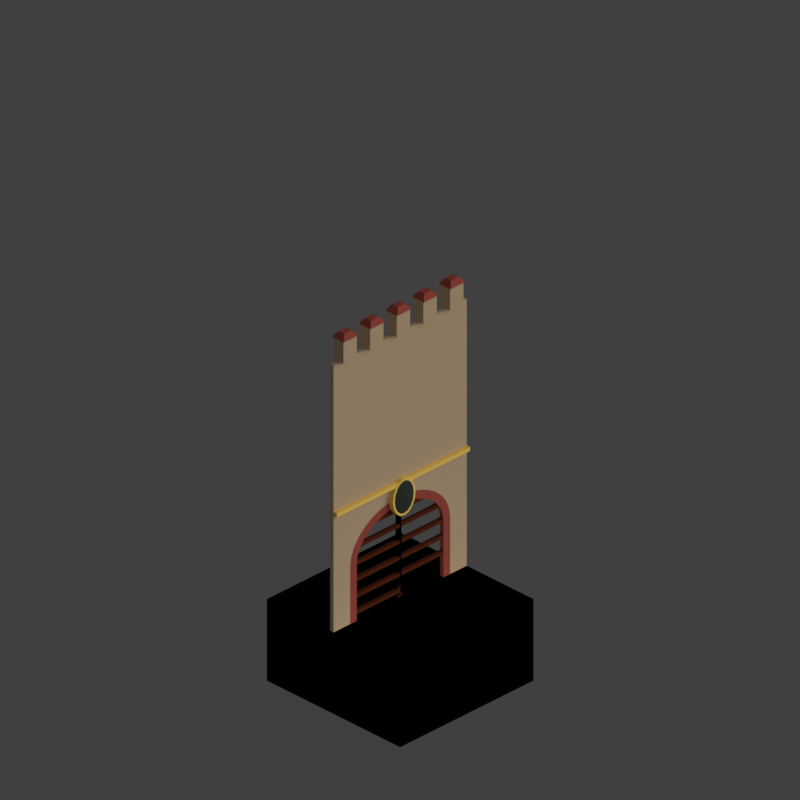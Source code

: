 # Source: wc6_V002.blend  (saved by Blender 2.79.0; exported with 4.5.12 LTS)
import bpy
from mathutils import Matrix  # noqa: F401  (used for matrix-valued properties, if any)

bpy.ops.wm.read_factory_settings(use_empty=True)
scene = bpy.context.scene
scene.name = 'Scene'

# ---- collections
col_collection_1 = bpy.data.collections.new('Collection 1'); scene.collection.children.link(col_collection_1)
col_collection_11 = bpy.data.collections.new('Collection 11'); scene.collection.children.link(col_collection_11)
col_collection_12 = bpy.data.collections.new('Collection 12'); scene.collection.children.link(col_collection_12)

# ---- materials (node trees are filled in below, after node groups)
mat_gate = bpy.data.materials.new('gate')
mat_gate.alpha_threshold = 0.0
mat_gate.use_transparent_shadow = False
mat_gate.diffuse_color = (0.08471, 0.02137, 0.007775, 1.0)
mat_gate.specular_color = (0.6819, 0.6819, 0.6819)
mat_gate.roughness = 0.5
mat_gate.specular_intensity = 0.634
mat_material_001 = bpy.data.materials.new('Material.001')
mat_material_001.alpha_threshold = 0.0
mat_material_001.use_transparent_shadow = False
mat_material_001.diffuse_color = (0.9364, 0.6265, 0.1357, 1.0)
mat_material_001.specular_color = (0.6819, 0.6819, 0.6819)
mat_material_001.roughness = 0.5
mat_material_001.specular_intensity = 0.591
mat_material_002 = bpy.data.materials.new('Material.002')
mat_material_002.alpha_threshold = 0.0
mat_material_002.use_transparent_shadow = False
mat_material_002.diffuse_color = (0.9364, 0.6265, 0.1357, 1.0)
mat_material_002.specular_color = (0.6819, 0.6819, 0.6819)
mat_material_002.roughness = 0.5
mat_material_002.specular_intensity = 0.591
mat_castle_wall = bpy.data.materials.new('Castle_Wall')
mat_castle_wall.alpha_threshold = 0.0
mat_castle_wall.use_transparent_shadow = False
mat_castle_wall.diffuse_color = (0.5409, 0.3958, 0.2498, 1.0)
mat_castle_wall.specular_color = (0.6819, 0.6819, 0.6819)
mat_castle_wall.roughness = 0.5
mat_castle_wall.specular_intensity = 1.0
mat_material_003 = bpy.data.materials.new('Material.003')
mat_material_003.alpha_threshold = 0.0
mat_material_003.use_transparent_shadow = False
mat_material_003.diffuse_color = (0.3511, 0.07321, 0.05365, 1.0)
mat_material_003.specular_color = (0.6819, 0.6819, 0.6819)
mat_material_003.roughness = 0.5
mat_material_003.specular_intensity = 0.634
mat_material_000 = bpy.data.materials.new('Material.000')
mat_material_000.alpha_threshold = 0.0
mat_material_000.use_transparent_shadow = False
mat_material_000.diffuse_color = (0.9364, 0.6265, 0.1357, 1.0)
mat_material_000.specular_color = (0.6819, 0.6819, 0.6819)
mat_material_000.roughness = 0.5
mat_material_000.specular_intensity = 0.591
mat_castle_emblem = bpy.data.materials.new('castle emblem')
mat_castle_emblem.alpha_threshold = 0.0
mat_castle_emblem.use_transparent_shadow = False
mat_castle_emblem.diffuse_color = (0.035, 0.04445, 0.03447, 1.0)
mat_castle_emblem.roughness = 0.5
mat_castle_wall_001 = bpy.data.materials.new('Castle_Wall.001')
mat_castle_wall_001.alpha_threshold = 0.0
mat_castle_wall_001.use_transparent_shadow = False
mat_castle_wall_001.diffuse_color = (0.5409, 0.3958, 0.2498, 1.0)
mat_castle_wall_001.specular_color = (0.6819, 0.6819, 0.6819)
mat_castle_wall_001.roughness = 0.5
mat_castle_wall_001.specular_intensity = 0.9283

# ---- material node trees

# ---- world
world_world = bpy.data.worlds.new('World'); scene.world = world_world
world_world.color = (0.05088, 0.05088, 0.05088)
world_world.use_sun_shadow = False
world_world.sun_shadow_jitter_overblur = 0.0
world_world.cycles.sampling_method = 'MANUAL'
world_world.light_settings.distance = 0.0

# ---- cameras
cam_camera = bpy.data.cameras.new('Camera')
cam_camera.type = 'ORTHO'
cam_camera.sensor_fit = 'HORIZONTAL'
cam_camera.clip_start = 220.0
cam_camera.clip_end = 340.0
cam_camera.lens = 35.0
cam_camera.sensor_width = 1.0
cam_camera.sensor_height = 18.0
cam_camera.ortho_scale = 16.97
cam_camera.shift_x = -0.0001725
cam_camera.shift_y = 0.25
cam_camera.dof.focus_distance = 0.0
cam_camera.dof.aperture_fstop = 128.0
cam_camera.dof.aperture_blades = 6

# ---- lights
light_lightdome = bpy.data.lights.new('LightDome', 'SUN')
light_lightdome.transmission_factor = 0.0
light_lightdome.angle = 0.1993
light_lightdome.energy = 0.1
light_lightdome.shadow_buffer_clip_start = 0.5
light_lightdome.shadow_soft_size = 0.1
light_lightdome.shadow_cascade_max_distance = 1000.0
light_fillerlight = bpy.data.lights.new('FillerLight', 'SUN')
light_fillerlight.transmission_factor = 0.0
light_fillerlight.angle = 0.9273
light_fillerlight.energy = 0.5
light_fillerlight.shadow_buffer_clip_start = 0.5
light_fillerlight.shadow_soft_size = 0.5
light_fillerlight.shadow_cascade_max_distance = 1000.0
light_mainlight = bpy.data.lights.new('MainLight', 'SUN')
light_mainlight.transmission_factor = 0.0
light_mainlight.angle = 0.9273
light_mainlight.energy = 1.3
light_mainlight.shadow_buffer_clip_start = 0.5
light_mainlight.shadow_soft_size = 0.5
light_mainlight.shadow_cascade_max_distance = 1000.0

# ---- meshes
me_cube_001 = bpy.data.meshes.new('Cube.001')
me_cube_001.from_pydata([(-2.0, -2.0, 0.0), (-2.0, -2.0, 1.633), (-2.0, 2.0, 0.0), (-2.0, 2.0, 1.633), (2.0, -2.0, 0.0), (2.0, -2.0, 1.633), (2.0, 2.0, 0.0), (2.0, 2.0, 1.633)], [], [(0, 1, 3, 2), (2, 3, 7, 6), (6, 7, 5, 4), (4, 5, 1, 0), (2, 6, 4, 0), (7, 3, 1, 5)])
me_cube_001.use_remesh_preserve_volume = False
me_cube_001.use_remesh_preserve_attributes = False
me_cube_001.use_mirror_vertex_groups = False
me_cube_001.update()
me_cube_005 = bpy.data.meshes.new('Cube.005')
me_cube_005.from_pydata([(-0.045, -0.045, 2.6), (-0.045, 0.045, 2.6), (0.0, 0.0, 0.0), (0.045, -0.045, 2.6), (0.045, 0.045, 2.6), (-0.072, -0.072, 0.1), (-0.072, 0.072, 0.1), (0.072, 0.072, 0.1), (0.072, -0.072, 0.1), (-0.018, -0.018, 0.23), (-0.018, 0.018, 0.23), (0.018, 0.018, 0.23), (0.018, -0.018, 0.23), (-0.045, -0.045, 0.33), (-0.045, 0.045, 0.33), (0.045, 0.045, 0.33), (0.045, -0.045, 0.33)], [], [(13, 0, 1, 14), (14, 1, 4, 15), (15, 4, 3, 16), (16, 3, 0, 13), (4, 1, 0, 3), (2, 8, 5), (2, 7, 8), (2, 6, 7), (2, 5, 6), (8, 12, 9, 5), (7, 11, 12, 8), (6, 10, 11, 7), (5, 9, 10, 6), (12, 16, 13, 9), (11, 15, 16, 12), (10, 14, 15, 11), (9, 13, 14, 10)])
me_cube_005.materials.append(mat_gate)
me_cube_005.use_remesh_preserve_volume = False
me_cube_005.use_remesh_preserve_attributes = False
me_cube_005.use_mirror_vertex_groups = False
me_cube_005.update()
me_cube_007 = bpy.data.meshes.new('Cube.007')
me_cube_007.from_pydata([(-0.045, -0.045, 0.0), (-0.045, -0.045, 2.6), (-0.045, 0.045, 0.0), (-0.045, 0.045, 2.6), (0.045, -0.045, 0.0), (0.045, -0.045, 2.6), (0.045, 0.045, 0.0), (0.045, 0.045, 2.6)], [], [(0, 1, 3, 2), (2, 3, 7, 6), (6, 7, 5, 4), (4, 5, 1, 0), (2, 6, 4, 0), (7, 3, 1, 5)])
me_cube_007.materials.append(mat_gate)
me_cube_007.use_remesh_preserve_volume = False
me_cube_007.use_remesh_preserve_attributes = False
me_cube_007.use_mirror_vertex_groups = False
me_cube_007.update()
me_cube_006 = bpy.data.meshes.new('Cube.006')
me_cube_006.from_pydata([(-0.045, -0.045, 0.0), (-0.045, -0.045, 2.6), (-0.045, 0.045, 0.0), (-0.045, 0.045, 2.6), (0.045, -0.045, 0.0), (0.045, -0.045, 2.6), (0.045, 0.045, 0.0), (0.045, 0.045, 2.6)], [], [(0, 1, 3, 2), (2, 3, 7, 6), (6, 7, 5, 4), (4, 5, 1, 0), (2, 6, 4, 0), (7, 3, 1, 5)])
me_cube_006.materials.append(mat_gate)
me_cube_006.use_remesh_preserve_volume = False
me_cube_006.use_remesh_preserve_attributes = False
me_cube_006.use_mirror_vertex_groups = False
me_cube_006.update()
me_cube_009 = bpy.data.meshes.new('Cube.009')
me_cube_009.from_pydata([(-0.05, 0.05, -0.75), (-0.05, -0.05, -0.75), (-0.05, 0.05, -0.15), (-0.05, -0.05, -0.15), (0.05, 0.05, -0.75), (0.05, -0.05, -0.75), (0.05, 0.05, -0.15), (0.05, -0.05, -0.15)], [], [(0, 1, 3, 2), (2, 3, 7, 6), (6, 7, 5, 4), (4, 5, 1, 0), (2, 6, 4, 0), (7, 3, 1, 5)])
me_cube_009.materials.append(mat_material_001)
me_cube_009.use_remesh_preserve_volume = False
me_cube_009.use_remesh_preserve_attributes = False
me_cube_009.use_mirror_vertex_groups = False
me_cube_009.update()
me_cube_010 = bpy.data.meshes.new('Cube.010')
me_cube_010.from_pydata([(-0.05, 0.05, -0.75), (-0.05, -0.05, -0.75), (-0.05, 0.05, -0.15), (-0.05, -0.05, -0.15), (0.05, 0.05, -0.75), (0.05, -0.05, -0.75), (0.05, 0.05, -0.15), (0.05, -0.05, -0.15)], [], [(0, 1, 3, 2), (2, 3, 7, 6), (6, 7, 5, 4), (4, 5, 1, 0), (2, 6, 4, 0), (7, 3, 1, 5)])
me_cube_010.materials.append(mat_material_002)
me_cube_010.use_remesh_preserve_volume = False
me_cube_010.use_remesh_preserve_attributes = False
me_cube_010.use_mirror_vertex_groups = False
me_cube_010.update()
me_cube_002 = bpy.data.meshes.new('Cube.002')
me_cube_002.from_pydata([(-2.0, 8.941e-09, 0.0), (-2.0, 0.1, 0.0), (-2.0, 1.788e-08, 1.633), (-2.0, 0.1, 1.633), (2.0, 8.941e-09, 0.0), (2.0, 0.1, 0.0), (-2.0, 1.788e-08, 3.266), (-2.0, 0.1, 3.266), (2.0, 8.941e-09, 1.633), (2.0, 0.1, 1.633), (2.0, 1.788e-08, 3.266), (2.0, 0.1, 3.266)], [], [(0, 2, 3, 1), (1, 3, 9, 5), (0, 1, 5, 4), (4, 5, 9, 8), (2, 0, 4, 8), (2, 6, 7, 3), (3, 7, 11, 9), (7, 6, 10, 11), (8, 9, 11, 10), (6, 2, 8, 10)])
_uv = me_cube_002.uv_layers.new(name='UVMap')
_uv.uv.foreach_set('vector', [-1.15, -0.03166, -0.4083, -0.03168, -0.4083, 0.01374, -1.15, 0.01375, 1.0, 0.0, 1.0, 1.0, 2.063e-07, 1.0, 3.438e-07, 0.0, -1.15, 0.05931, -1.15, 0.01389, 0.6668, 0.01389, 0.6668, 0.05931, 2.15, -0.03169, 2.15, 0.01373, 1.408, 0.01372, 1.408, -0.03169, 1.0, 1.0, 1.0, 0.0, 6.876e-08, 0.0, 0.0, 1.0, -1.15, -0.03166, -0.4083, -0.03168, -0.4083, 0.01374, -1.15, 0.01375, 1.0, 0.0, 1.0, 1.0, 2.063e-07, 1.0, 3.438e-07, 0.0, -0.4083, 0.01374, -0.4083, -0.03168, 1.408, -0.03169, 1.408, 0.01372, 2.15, -0.03169, 2.15, 0.01373, 1.408, 0.01372, 1.408, -0.03169, 1.0, 1.0, 1.0, 0.0, 6.876e-08, 0.0, 0.0, 1.0])
me_cube_002.materials.append(mat_castle_wall)
me_cube_002.use_remesh_preserve_volume = False
me_cube_002.use_remesh_preserve_attributes = False
me_cube_002.use_mirror_vertex_groups = False
me_cube_002.update()
me_cube_000 = bpy.data.meshes.new('Cube.000')
me_cube_000.from_pydata([(-2.0, 8.941e-09, 0.0), (-2.0, 0.1, 0.0), (-2.0, 1.788e-08, 1.633), (-2.0, 0.1, 1.633), (2.0, 8.941e-09, 0.0), (2.0, 0.1, 0.0), (-2.0, 1.788e-08, 3.266), (-2.0, 0.1, 3.266), (2.0, 8.941e-09, 1.633), (2.0, 0.1, 1.633), (2.0, 1.788e-08, 3.266), (2.0, 0.1, 3.266)], [], [(0, 2, 3, 1), (1, 3, 9, 5), (0, 1, 5, 4), (4, 5, 9, 8), (2, 0, 4, 8), (2, 6, 7, 3), (3, 7, 11, 9), (7, 6, 10, 11), (8, 9, 11, 10), (6, 2, 8, 10)])
_uv = me_cube_000.uv_layers.new(name='UVMap')
_uv.uv.foreach_set('vector', [-1.15, -0.03166, -0.4083, -0.03168, -0.4083, 0.01374, -1.15, 0.01375, 1.0, 0.0, 1.0, 1.0, 2.063e-07, 1.0, 3.438e-07, 0.0, -1.15, 0.05931, -1.15, 0.01389, 0.6668, 0.01389, 0.6668, 0.05931, 2.15, -0.03169, 2.15, 0.01373, 1.408, 0.01372, 1.408, -0.03169, 1.0, 1.0, 1.0, 0.0, 6.876e-08, 0.0, 0.0, 1.0, -1.15, -0.03166, -0.4083, -0.03168, -0.4083, 0.01374, -1.15, 0.01375, 1.0, 0.0, 1.0, 1.0, 2.063e-07, 1.0, 3.438e-07, 0.0, -0.4083, 0.01374, -0.4083, -0.03168, 1.408, -0.03169, 1.408, 0.01372, 2.15, -0.03169, 2.15, 0.01373, 1.408, 0.01372, 1.408, -0.03169, 1.0, 1.0, 1.0, 0.0, 6.876e-08, 0.0, 0.0, 1.0])
me_cube_000.materials.append(mat_castle_wall)
me_cube_000.use_remesh_preserve_volume = False
me_cube_000.use_remesh_preserve_attributes = False
me_cube_000.use_mirror_vertex_groups = False
me_cube_000.update()
me_plane = bpy.data.meshes.new('Plane')
me_plane.from_pydata([(-1.6, 2.0, 0.0), (-1.4, 2.0, 0.0), (-1.2, 2.0, 0.0), (-1.0, 2.0, 0.0), (-0.8, 2.0, 0.0), (-0.6, 2.0, 0.0), (-0.4, 2.0, 0.0), (-0.2, 2.0, 0.0), (-1.192e-07, 2.0, 0.0), (0.2, 2.0, 0.0), (0.4, 2.0, 0.0), (0.6, 2.0, 0.0), (0.8, 2.0, 0.0), (1.0, 2.0, 0.0), (1.2, 2.0, 0.0), (1.4, 2.0, 0.0), (1.6, 2.0, 0.0), (1.8, 2.0, 0.0), (2.0, 2.0, 0.0), (-2.0, 2.0, 0.0), (2.0, -2.0, 0.0), (-2.0, -2.0, 0.0), (-1.8, 2.0, 0.0), (-1.8, -2.0, 0.0), (-1.6, -2.0, 0.0), (-1.4, -2.0, 0.0), (-1.2, -2.0, 0.0), (-1.0, -2.0, 0.0), (-0.8, -2.0, 0.0), (-0.6, -2.0, 0.0), (-0.4, -2.0, 0.0), (-0.2, -2.0, 0.0), (1.192e-07, -2.0, 0.0), (0.2, -2.0, 0.0), (0.4, -2.0, 0.0), (0.6, -2.0, 0.0), (0.8, -2.0, 0.0), (1.0, -2.0, 0.0), (1.2, -2.0, 0.0), (1.4, -2.0, 0.0), (1.6, -2.0, 0.0), (1.8, -2.0, 0.0), (2.0, 0.0, 0.0), (-2.0, 0.0, 0.0), (-1.8, 0.0, 0.0), (-1.6, 0.0, 0.0), (-1.4, 0.0, 0.0), (-1.2, 0.0, 0.0), (-1.0, 0.0, 0.0), (-0.8, 0.0, 0.0), (-0.6, 0.0, 0.0), (-0.4, 0.0, 0.0), (-0.2, 0.0, 0.0), (0.0, 0.0, 0.0), (0.2, 0.0, 0.0), (0.4, 0.0, 0.0), (0.6, 0.0, 0.0), (0.8, 0.0, 0.0), (1.0, 0.0, 0.0), (1.2, 0.0, 0.0), (1.4, 0.0, 0.0), (1.6, 0.0, 0.0), (1.8, 0.0, 0.0), (-0.6, -2.0, -2.0), (-0.4, -2.0, -2.0), (-0.8, -2.0, -2.0), (-1.0, -2.0, -2.0), (-1.2, -2.0, -2.0), (-1.4, -2.0, -2.0), (-1.6, -2.0, -2.0), (-1.8, -2.0, -2.0), (-2.0, -2.0, -2.0), (-1.6, 2.0, -2.0), (-1.8, 2.0, -2.0), (-1.4, 2.0, -2.0), (-1.2, 2.0, -2.0), (-1.0, 2.0, -2.0), (-0.8, 2.0, -2.0), (-0.6, 2.0, -2.0), (-0.4, 2.0, -2.0), (-0.2, 2.0, -2.0), (-1.192e-07, 2.0, -2.0), (0.2, 2.0, -2.0), (0.4, 2.0, -2.0), (0.6, 2.0, -2.0), (0.8, 2.0, -2.0), (1.0, 2.0, -2.0), (1.2, 2.0, -2.0), (1.4, 2.0, -2.0), (1.6, 2.0, -2.0), (1.8, 2.0, -2.0), (2.0, 2.0, -2.0), (-2.0, 2.0, -2.0), (2.0, 0.0, -2.0), (1.8, -2.0, -2.0), (2.0, -2.0, -2.0), (-2.0, 0.0, -2.0), (-0.2, -2.0, -2.0), (1.192e-07, -2.0, -2.0), (0.2, -2.0, -2.0), (0.4, -2.0, -2.0), (0.6, -2.0, -2.0), (0.8, -2.0, -2.0), (1.0, -2.0, -2.0), (1.2, -2.0, -2.0), (1.4, -2.0, -2.0), (1.6, -2.0, -2.0), (-1.8, 0.0, -2.0), (-1.6, 0.0, -2.0), (-1.4, 0.0, -2.0), (-1.2, 0.0, -2.0), (-1.0, 0.0, -2.0), (-0.8, 0.0, -2.0), (-0.6, 0.0, -2.0), (-0.4, 0.0, -2.0), (-0.2, 0.0, -2.0), (0.0, 0.0, -2.0), (0.2, 0.0, -2.0), (0.4, 0.0, -2.0), (0.6, 0.0, -2.0), (0.8, 0.0, -2.0), (1.0, 0.0, -2.0), (1.2, 0.0, -2.0), (1.4, 0.0, -2.0), (1.6, 0.0, -2.0), (1.8, 0.0, -2.0)], [], [(51, 52, 7, 6), (50, 51, 6, 5), (49, 50, 5, 4), (48, 49, 4, 3), (47, 48, 3, 2), (46, 47, 2, 1), (45, 46, 1, 0), (44, 45, 0, 22), (43, 44, 22, 19), (62, 42, 18, 17), (52, 53, 8, 7), (53, 54, 9, 8), (54, 55, 10, 9), (55, 56, 11, 10), (56, 57, 12, 11), (57, 58, 13, 12), (58, 59, 14, 13), (59, 60, 15, 14), (60, 61, 16, 15), (61, 62, 17, 16), (40, 41, 62, 61), (39, 40, 61, 60), (38, 39, 60, 59), (37, 38, 59, 58), (36, 37, 58, 57), (35, 36, 57, 56), (34, 35, 56, 55), (33, 34, 55, 54), (32, 33, 54, 53), (31, 32, 53, 52), (41, 20, 42, 62), (21, 23, 44, 43), (23, 24, 45, 44), (24, 25, 46, 45), (25, 26, 47, 46), (26, 27, 48, 47), (27, 28, 49, 48), (28, 29, 50, 49), (29, 30, 51, 50), (30, 31, 52, 51), (114, 79, 80, 115), (113, 78, 79, 114), (112, 77, 78, 113), (111, 76, 77, 112), (110, 75, 76, 111), (109, 74, 75, 110), (108, 72, 74, 109), (107, 73, 72, 108), (96, 92, 73, 107), (125, 90, 91, 93), (115, 80, 81, 116), (116, 81, 82, 117), (117, 82, 83, 118), (118, 83, 84, 119), (119, 84, 85, 120), (120, 85, 86, 121), (121, 86, 87, 122), (122, 87, 88, 123), (123, 88, 89, 124), (124, 89, 90, 125), (106, 124, 125, 94), (105, 123, 124, 106), (104, 122, 123, 105), (103, 121, 122, 104), (102, 120, 121, 103), (101, 119, 120, 102), (100, 118, 119, 101), (99, 117, 118, 100), (98, 116, 117, 99), (97, 115, 116, 98), (94, 125, 93, 95), (71, 96, 107, 70), (70, 107, 108, 69), (69, 108, 109, 68), (68, 109, 110, 67), (67, 110, 111, 66), (66, 111, 112, 65), (65, 112, 113, 63), (63, 113, 114, 64), (64, 114, 115, 97), (29, 63, 64, 30), (22, 73, 92, 19), (6, 79, 78, 5), (40, 106, 94, 41), (28, 65, 63, 29), (42, 93, 91, 18), (7, 80, 79, 6), (27, 66, 65, 28), (41, 94, 95, 20), (8, 81, 80, 7), (26, 67, 66, 27), (43, 96, 71, 21), (9, 82, 81, 8), (25, 68, 67, 26), (30, 64, 97, 31), (10, 83, 82, 9), (24, 69, 68, 25), (31, 97, 98, 32), (11, 84, 83, 10), (23, 70, 69, 24), (32, 98, 99, 33), (12, 85, 84, 11), (21, 71, 70, 23), (33, 99, 100, 34), (20, 95, 93, 42), (13, 86, 85, 12), (0, 72, 73, 22), (34, 100, 101, 35), (19, 92, 96, 43), (14, 87, 86, 13), (1, 74, 72, 0), (35, 101, 102, 36), (15, 88, 87, 14), (2, 75, 74, 1), (36, 102, 103, 37), (16, 89, 88, 15), (3, 76, 75, 2), (37, 103, 104, 38), (17, 90, 89, 16), (4, 77, 76, 3), (38, 104, 105, 39), (18, 91, 90, 17), (5, 78, 77, 4), (39, 105, 106, 40)])
me_plane.use_remesh_preserve_volume = False
me_plane.use_remesh_preserve_attributes = False
me_plane.use_mirror_vertex_groups = False
me_plane.update()
me_cylinder_001 = bpy.data.meshes.new('Cylinder.001')
me_cylinder_001.from_pydata([(0.0, 0.1, 0.725), (0.0, 0.0, 0.725), (0.2926, 0.1, 0.7034), (0.2926, 0.0, 0.7034), (0.574, 0.1, 0.6394), (0.574, 0.0, 0.6394), (0.8334, 0.1, 0.5354), (0.8334, 0.0, 0.5354), (1.061, 0.1, 0.3955), (1.061, 0.0, 0.3955), (1.247, 0.1, 0.225), (1.247, 0.0, 0.225), (1.386, 0.1, 0.03052), (1.386, 0.0, 0.03052), (1.471, 0.1, -0.1805), (1.471, 0.0, -0.1805), (1.5, 0.1, -0.4), (1.5, 0.0, -0.4), (-1.5, 0.1, -0.4), (-1.5, 0.0, -0.4), (-1.471, 0.1, -0.1805), (-1.471, 0.0, -0.1805), (-1.386, 0.1, 0.03052), (-1.386, 0.0, 0.03052), (-1.247, 0.1, 0.225), (-1.247, 0.0, 0.225), (-1.061, 0.1, 0.3955), (-1.061, 0.0, 0.3955), (-0.8334, 0.1, 0.5354), (-0.8334, 0.0, 0.5354), (-0.574, 0.1, 0.6394), (-0.574, 0.0, 0.6394), (-0.2926, 0.1, 0.7034), (-0.2926, 0.0, 0.7034), (-1.5, 0.1, -3.0), (-1.5, 0.0, -3.0), (1.5, 0.0, -3.0), (1.5, 0.1, -3.0)], [], [(0, 1, 3, 2), (2, 3, 5, 4), (4, 5, 7, 6), (6, 7, 9, 8), (8, 9, 11, 10), (10, 11, 13, 12), (12, 13, 15, 14), (14, 15, 17, 16), (18, 19, 21, 20), (20, 21, 23, 22), (22, 23, 25, 24), (24, 25, 27, 26), (26, 27, 29, 28), (28, 29, 31, 30), (30, 31, 33, 32), (32, 33, 1, 0), (19, 18, 34, 35), (16, 17, 36, 37)])
me_cylinder_001.polygons.foreach_set('use_smooth', [True] * 18)
me_cylinder_001.materials.append(mat_material_003)
me_cylinder_001.use_remesh_preserve_volume = False
me_cylinder_001.use_remesh_preserve_attributes = False
me_cylinder_001.use_mirror_vertex_groups = False
me_cylinder_001.update()
me_cylinder = bpy.data.meshes.new('Cylinder')
me_cylinder.from_pydata([(0.0, 1.5, 0.725), (0.0, -1.5, 0.725), (0.2926, 1.5, 0.7034), (0.2926, -1.5, 0.7034), (0.574, 1.5, 0.6394), (0.574, -1.5, 0.6394), (0.8334, 1.5, 0.5354), (0.8334, -1.5, 0.5354), (1.061, 1.5, 0.3955), (1.061, -1.5, 0.3955), (1.247, 1.5, 0.225), (1.247, -1.5, 0.225), (1.386, 1.5, 0.03052), (1.386, -1.5, 0.03052), (1.471, 1.5, -0.1805), (1.471, -1.5, -0.1805), (1.5, 1.5, -0.4), (1.5, -1.5, -0.4), (-1.5, 1.5, -0.4), (-1.5, -1.5, -0.4), (-1.471, 1.5, -0.1805), (-1.471, -1.5, -0.1805), (-1.386, 1.5, 0.03052), (-1.386, -1.5, 0.03052), (-1.247, 1.5, 0.225), (-1.247, -1.5, 0.225), (-1.061, 1.5, 0.3955), (-1.061, -1.5, 0.3955), (-0.8334, 1.5, 0.5354), (-0.8334, -1.5, 0.5354), (-0.574, 1.5, 0.6394), (-0.574, -1.5, 0.6394), (-0.2926, 1.5, 0.7034), (-0.2926, -1.5, 0.7034), (-1.5, 1.5, -3.0), (-1.5, -1.5, -3.0), (0.0, -1.5, -0.4), (0.0, 1.5, -0.4), (0.0, 1.5, -3.0), (0.0, -1.5, -3.0), (1.5, -1.5, -3.0), (1.5, 1.5, -3.0)], [], [(0, 1, 3, 2), (2, 3, 5, 4), (4, 5, 7, 6), (6, 7, 9, 8), (8, 9, 11, 10), (10, 11, 13, 12), (12, 13, 15, 14), (14, 15, 17, 16), (18, 19, 21, 20), (20, 21, 23, 22), (22, 23, 25, 24), (24, 25, 27, 26), (26, 27, 29, 28), (28, 29, 31, 30), (30, 31, 33, 32), (32, 33, 1, 0), (19, 18, 34, 35), (16, 17, 40, 41), (9, 7, 36), (1, 33, 36), (25, 23, 36), (13, 11, 36), (29, 27, 36), (3, 1, 36), (17, 15, 36), (7, 5, 36), (33, 31, 36), (23, 21, 36), (11, 9, 36), (27, 25, 36), (15, 13, 36), (5, 3, 36), (31, 29, 36), (21, 19, 36), (24, 26, 37), (8, 10, 37), (20, 22, 37), (30, 32, 37), (4, 6, 37), (14, 16, 37), (0, 2, 37), (26, 28, 37), (10, 12, 37), (22, 24, 37), (32, 0, 37), (6, 8, 37), (18, 20, 37), (28, 30, 37), (2, 4, 37), (12, 14, 37), (36, 19, 35, 39), (37, 16, 41, 38), (18, 37, 38, 34), (17, 36, 39, 40), (41, 40, 39, 38), (35, 34, 38, 39)])
me_cylinder.use_remesh_preserve_volume = False
me_cylinder.use_remesh_preserve_attributes = False
me_cylinder.use_mirror_vertex_groups = False
me_cylinder.update()
me_cube_004 = bpy.data.meshes.new('Cube.004')
me_cube_004.from_pydata([(0.075, 6.512e-09, -2.98e-08), (-0.1145, 2.812e-09, -0.45), (0.075, -0.1292, -0.03425), (-0.1145, 0.02879, -0.3063), (0.075, -0.2386, -0.1318), (-0.1145, 0.06026, -0.3344), (0.075, -0.3118, -0.2778), (-0.1145, 0.0857, -0.3851), (0.075, -0.3375, -0.45), (-0.1145, 0.09537, -0.45), (0.075, -0.3118, -0.6222), (-0.1145, 0.0857, -0.5149), (0.075, -0.2386, -0.7682), (-0.1145, 0.06026, -0.5656), (0.075, -0.1292, -0.8657), (-0.1145, 0.02879, -0.5937), (0.075, -4.445e-08, -0.9), (-0.1145, -2.488e-08, -0.6013), (0.075, 0.1292, -0.8657), (-0.1145, -0.02879, -0.5937), (0.075, 0.2386, -0.7682), (-0.1145, -0.06026, -0.5656), (0.075, 0.3118, -0.6222), (-0.1145, -0.0857, -0.5149), (0.075, 0.3375, -0.45), (-0.1145, -0.09537, -0.45), (0.075, 0.3118, -0.2778), (-0.1145, -0.0857, -0.3851), (0.075, 0.2386, -0.1318), (-0.1145, -0.06026, -0.3344), (0.075, 0.1292, -0.03425), (-0.1145, 4.138e-08, -0.2987), (-0.075, -0.1292, -0.03425), (-0.075, -6.512e-09, -2.98e-08), (-0.075, -0.2386, -0.1318), (-0.075, -0.3118, -0.2778), (-0.075, -0.3375, -0.45), (-0.075, -0.3118, -0.6222), (-0.075, -0.2386, -0.7682), (-0.075, -0.1292, -0.8657), (-0.075, -5.747e-08, -0.9), (-0.075, 0.1292, -0.8657), (-0.075, 0.2386, -0.7682), (-0.075, 0.3118, -0.6222), (-0.075, 0.3375, -0.45), (-0.075, 0.3118, -0.2778), (-0.075, 0.2386, -0.1318), (-0.075, 0.1292, -0.03425), (-0.075, -0.1048, -0.07952), (-0.075, 1.98e-08, -0.05173), (-0.075, -0.1982, -0.1628), (-0.075, -0.2635, -0.2931), (-0.075, -0.2869, -0.45), (-0.075, -0.2635, -0.6069), (-0.075, -0.1982, -0.7372), (-0.075, -0.1048, -0.8205), (-0.075, -5.827e-08, -0.8483), (-0.075, 0.1048, -0.8205), (-0.075, 0.1982, -0.7372), (-0.075, 0.2635, -0.6069), (-0.075, 0.2869, -0.45), (-0.075, 0.2635, -0.2931), (-0.075, 0.1982, -0.1628), (-0.075, 0.1048, -0.07952), (-0.1145, -0.02879, -0.3063), (-0.065, -0.1048, -0.07952), (-0.065, 2.06e-08, -0.05173), (-0.065, -0.1982, -0.1628), (-0.065, -0.2635, -0.2931), (-0.065, -0.2869, -0.45), (-0.065, -0.2635, -0.6069), (-0.065, -0.1982, -0.7372), (-0.065, -0.1048, -0.8205), (-0.065, -5.747e-08, -0.8483), (-0.065, 0.1048, -0.8205), (-0.065, 0.1982, -0.7372), (-0.065, 0.2635, -0.6069), (-0.065, 0.2869, -0.45), (-0.065, 0.2635, -0.2931), (-0.065, 0.1982, -0.1628), (-0.065, 0.1048, -0.07952), (-0.09492, -0.0561, -0.1701), (-0.09492, 6.938e-08, -0.1552), (-0.09492, -0.1174, -0.2247), (-0.09492, -0.167, -0.3236), (-0.09492, -0.1858, -0.45), (-0.09492, -0.167, -0.5764), (-0.09492, -0.1174, -0.6753), (-0.09492, -0.0561, -0.7299), (-0.09492, -5.973e-08, -0.7448), (-0.09492, 0.0561, -0.7299), (-0.09492, 0.1174, -0.6753), (-0.09492, 0.167, -0.5764), (-0.09492, 0.1858, -0.45), (-0.09492, 0.167, -0.3236), (-0.09492, 0.1174, -0.2247), (-0.09492, 0.0561, -0.1701)], [], [(0, 33, 32, 2), (2, 32, 34, 4), (4, 34, 35, 6), (6, 35, 36, 8), (8, 36, 37, 10), (10, 37, 38, 12), (12, 38, 39, 14), (14, 39, 40, 16), (16, 40, 41, 18), (18, 41, 42, 20), (20, 42, 43, 22), (22, 43, 44, 24), (24, 44, 45, 26), (26, 45, 46, 28), (11, 13, 1), (28, 46, 47, 30), (30, 47, 33, 0), (0, 2, 4, 6, 8, 10, 12, 14, 16, 18, 20, 22, 24, 26, 28, 30), (49, 48, 32, 33), (48, 50, 34, 32), (50, 51, 35, 34), (51, 52, 36, 35), (52, 53, 37, 36), (53, 54, 38, 37), (54, 55, 39, 38), (55, 56, 40, 39), (56, 57, 41, 40), (57, 58, 42, 41), (58, 59, 43, 42), (59, 60, 44, 43), (60, 61, 45, 44), (61, 62, 46, 45), (62, 63, 47, 46), (63, 49, 33, 47), (27, 29, 1), (13, 15, 1), (29, 64, 1), (15, 17, 1), (31, 3, 1), (64, 31, 1), (17, 19, 1), (3, 5, 1), (19, 21, 1), (5, 7, 1), (21, 23, 1), (7, 9, 1), (23, 25, 1), (9, 11, 1), (25, 27, 1), (53, 52, 69, 70), (60, 59, 76, 77), (52, 51, 68, 69), (59, 58, 75, 76), (51, 50, 67, 68), (58, 57, 74, 75), (50, 48, 65, 67), (57, 56, 73, 74), (49, 63, 80, 66), (48, 49, 66, 65), (56, 55, 72, 73), (63, 62, 79, 80), (55, 54, 71, 72), (62, 61, 78, 79), (54, 53, 70, 71), (61, 60, 77, 78), (94, 93, 9, 7), (82, 81, 65, 66), (81, 83, 67, 65), (83, 84, 68, 67), (84, 85, 69, 68), (85, 86, 70, 69), (86, 87, 71, 70), (87, 88, 72, 71), (88, 89, 73, 72), (89, 90, 74, 73), (90, 91, 75, 74), (91, 92, 76, 75), (92, 93, 77, 76), (93, 94, 78, 77), (94, 95, 79, 78), (95, 96, 80, 79), (96, 82, 66, 80), (86, 85, 25, 23), (93, 92, 11, 9), (85, 84, 27, 25), (92, 91, 13, 11), (84, 83, 29, 27), (91, 90, 15, 13), (83, 81, 64, 29), (90, 89, 17, 15), (82, 96, 3, 31), (81, 82, 31, 64), (89, 88, 19, 17), (96, 95, 5, 3), (88, 87, 21, 19), (95, 94, 7, 5), (87, 86, 23, 21)])
me_cube_004.polygons.foreach_set('use_smooth', [True] * 97)
me_cube_004.polygons.foreach_set('material_index', [0, 0, 0, 0, 0, 0, 0, 0, 0, 0, 0, 0, 0, 0, 1, 0, 0, 0, 0, 0, 0, 0, 0, 0, 0, 0, 0, 0, 0, 0, 0, 0, 0, 0, 1, 1, 1, 1, 1, 1, 1, 1, 1, 1, 1, 1, 1, 1, 1, 0, 0, 0, 0, 0, 0, 0, 0, 0, 0, 0, 0, 0, 0, 0, 0, 1, 1, 1, 1, 1, 1, 1, 1, 1, 1, 1, 1, 1, 1, 1, 1, 1, 1, 1, 1, 1, 1, 1, 1, 1, 1, 1, 1, 1, 1, 1, 1])
me_cube_004.materials.append(mat_material_000)
me_cube_004.materials.append(mat_castle_emblem)
me_cube_004.use_remesh_preserve_volume = False
me_cube_004.use_remesh_preserve_attributes = False
me_cube_004.use_mirror_vertex_groups = False
me_cube_004.update()
me_cube_008 = bpy.data.meshes.new('Cube.008')
me_cube_008.from_pydata([(-0.1, 0.2, 0.0), (-0.1, -0.2, 0.0), (-0.1, 0.2, 0.5443), (-0.1, -0.2, 0.5443), (0.1, 0.2, 0.0), (0.1, -0.2, 0.0), (0.1, 0.2, 0.5443), (0.1, -0.2, 0.5443), (-0.1198, 0.2178, 0.5443), (-0.1198, -0.2178, 0.5443), (0.1198, 0.2178, 0.5443), (0.1198, -0.2178, 0.5443), (-0.0599, -0.1089, 0.6803), (-0.0599, 0.1089, 0.6803), (0.05989, 0.1089, 0.6803), (0.05989, -0.1089, 0.6803)], [], [(0, 1, 3, 2), (2, 3, 7, 6), (6, 7, 5, 4), (4, 5, 1, 0), (2, 6, 4, 0), (7, 3, 1, 5), (8, 10, 11, 9), (13, 12, 15, 14), (10, 8, 13, 14), (9, 11, 15, 12), (8, 9, 12, 13), (11, 10, 14, 15)])
me_cube_008.polygons.foreach_set('material_index', [0, 0, 0, 0, 0, 0, 1, 1, 1, 1, 1, 1])
me_cube_008.materials.append(mat_castle_wall_001)
me_cube_008.materials.append(mat_material_003)
me_cube_008.use_remesh_preserve_volume = False
me_cube_008.use_remesh_preserve_attributes = False
me_cube_008.use_mirror_vertex_groups = False
me_cube_008.update()
me_cube_003 = bpy.data.meshes.new('Cube.003')
me_cube_003.from_pydata([(-0.05, -2.0, -0.15), (-0.05, -2.0, -0.05), (-0.05, 2.0, -0.15), (-0.05, 2.0, -0.05), (0.05, -2.0, -0.15), (0.05, -2.0, -0.05), (0.05, 2.0, -0.15), (0.05, 2.0, -0.05), (-0.05, 1.0, -0.15), (-0.05, -1.0, -0.15), (-0.05, -1.0, -0.05), (-0.05, 1.0, -0.05), (0.05, -1.0, -0.15), (0.05, 1.0, -0.15), (0.05, 1.0, -0.05), (0.05, -1.0, -0.05)], [], [(8, 11, 3, 2), (2, 3, 7, 6), (12, 15, 5, 4), (4, 5, 1, 0), (9, 12, 4, 0), (15, 10, 1, 5), (7, 3, 11, 14), (8, 13, 12, 9), (2, 6, 13, 8), (13, 14, 15, 12), (6, 7, 14, 13), (9, 10, 11, 8), (0, 1, 10, 9), (14, 11, 10, 15)])
me_cube_003.materials.append(mat_material_000)
me_cube_003.use_remesh_preserve_volume = False
me_cube_003.use_remesh_preserve_attributes = False
me_cube_003.use_mirror_vertex_groups = False
me_cube_003.update()
lat_lattice_001 = bpy.data.lattices.new('Lattice.001')
lat_lattice_001.interpolation_type_u = 'KEY_LINEAR'
lat_lattice_001.interpolation_type_v = 'KEY_LINEAR'
lat_lattice_001.interpolation_type_w = 'KEY_LINEAR'
lat_lattice_001.points.foreach_set('co_deform', [-0.5, -0.5, -0.5, 0.5, -0.5, -0.5, -0.5, 0.5, -0.5, 0.5, 0.5, -0.5, -0.5, -0.5, 0.5, 0.5, -0.5, 0.5, -0.5, 0.5, 0.5, 0.5, 0.5, 0.5])

# ---- objects
ob_rig = bpy.data.objects.new('Rig', None)
ob_verticaljoint = bpy.data.objects.new('VerticalJoint', None)
ob_lightdome = bpy.data.objects.new('LightDome', light_lightdome)
ob_fillerlight = bpy.data.objects.new('FillerLight', light_fillerlight)
ob_mainlight = bpy.data.objects.new('Mainlight', light_mainlight)
ob_camera = bpy.data.objects.new('Camera', cam_camera)
ob_cube_001 = bpy.data.objects.new('Cube.001', me_cube_001)
ob_cube_012 = bpy.data.objects.new('Cube.012', me_cube_005)
ob_cube_011 = bpy.data.objects.new('Cube.011', me_cube_005)
ob_cube_010 = bpy.data.objects.new('Cube.010', me_cube_005)
ob_cube_008 = bpy.data.objects.new('Cube.008', me_cube_005)
ob_cube_003 = bpy.data.objects.new('Cube.003', me_cube_005)
ob_cube = bpy.data.objects.new('Cube', me_cube_005)
ob_cube_013 = bpy.data.objects.new('Cube.013', me_cube_007)
ob_cube_018 = bpy.data.objects.new('Cube.018', me_cube_006)
ob_cube_017 = bpy.data.objects.new('Cube.017', me_cube_006)
ob_cube_016 = bpy.data.objects.new('Cube.016', me_cube_006)
ob_cube_015 = bpy.data.objects.new('Cube.015', me_cube_006)
ob_cube_014 = bpy.data.objects.new('Cube.014', me_cube_006)
ob_cube_019 = bpy.data.objects.new('Cube.019', me_cube_009)
ob_cube_020 = bpy.data.objects.new('Cube.020', me_cube_009)
ob_cube_022 = bpy.data.objects.new('Cube.022', me_cube_010)
ob_cube_021 = bpy.data.objects.new('Cube.021', me_cube_010)
ob_wall_000 = bpy.data.objects.new('Wall.000', me_cube_002)
ob_wall_002 = bpy.data.objects.new('Wall.002', me_cube_000)
ob_plane = bpy.data.objects.new('Plane', me_plane)
ob_empty_005 = bpy.data.objects.new('Empty.005', None)
ob_lattice = bpy.data.objects.new('Lattice', lat_lattice_001)
ob_cylinder_001 = bpy.data.objects.new('Cylinder.001', me_cylinder_001)
ob_cylinder = bpy.data.objects.new('Cylinder', me_cylinder)
ob_cube_009 = bpy.data.objects.new('Cube.009', me_cube_004)
ob_empty_004 = bpy.data.objects.new('Empty.004', None)
ob_empty_003 = bpy.data.objects.new('Empty.003', None)
ob_empty_002 = bpy.data.objects.new('Empty.002', None)
ob_empty_001 = bpy.data.objects.new('Empty.001', None)
ob_empty = bpy.data.objects.new('Empty', None)
ob_cube_007 = bpy.data.objects.new('Cube.007', me_cube_008)
ob_cube_006 = bpy.data.objects.new('Cube.006', me_cube_008)
ob_cube_005 = bpy.data.objects.new('Cube.005', me_cube_008)
ob_cube_000 = bpy.data.objects.new('Cube.000', me_cube_008)
ob_cube_002 = bpy.data.objects.new('Cube.002', me_cube_003)
ob_cube_004 = bpy.data.objects.new('Cube.004', me_cube_008)

# ---- transforms, parenting, visibility, modifiers, constraints
ob_rig.location = (0.0, 0.0, 0.0)
ob_rig.rotation_mode = 'YXZ'
ob_rig.rotation_euler = (0.0, 0.0, -0.7854)
ob_rig.empty_image_offset = (0.0, 0.0)
ob_rig.hide_viewport = True
ob_rig.hide_select = True
ob_rig.lineart.crease_threshold = 0.0
ob_verticaljoint.parent = ob_rig
ob_verticaljoint.location = (0.0, 0.0, 0.0)
ob_verticaljoint.empty_image_offset = (0.0, 0.0)
ob_verticaljoint.hide_viewport = True
ob_verticaljoint.hide_select = True
ob_verticaljoint.lineart.crease_threshold = 0.0
ob_lightdome.parent = ob_verticaljoint
ob_lightdome.location = (0.0, 0.0, 0.0)
ob_lightdome.hide_select = True
ob_lightdome.lineart.crease_threshold = 0.0
ob_fillerlight.parent = ob_verticaljoint
ob_fillerlight.location = (0.0, 0.0, 0.0)
ob_fillerlight.rotation_euler = (0.0, -1.265, 2.007)
ob_fillerlight.hide_select = True
ob_fillerlight.lineart.crease_threshold = 0.0
ob_mainlight.parent = ob_verticaljoint
ob_mainlight.location = (0.0, 0.0, 0.0)
ob_mainlight.rotation_euler = (1.178, 0.0, 1.571)
ob_mainlight.hide_select = True
ob_mainlight.lineart.crease_threshold = 0.0
ob_camera.parent = ob_verticaljoint
ob_camera.location = (0.0, -241.9, 139.7)
ob_camera.rotation_euler = (1.047, 0.0, 0.0)
ob_camera.hide_select = True
ob_camera.lineart.crease_threshold = 0.0
ob_cube_001.location = (0.0, 0.0, 0.0)
ob_cube_001.scale = (1.0, 1.0, 0.5)
ob_cube_001.hide_render = True
ob_cube_001.display_type = 'WIRE'
ob_cube_001.lineart.crease_threshold = 0.0
_m = ob_cube_001.modifiers.new('Array', 'ARRAY')
_m.count = 6
_m.constant_offset_displace = (0.0, 0.0, 0.0)
_m.relative_offset_displace = (0.0, 0.0, 1.0)
ob_cube_012.parent = ob_plane
ob_cube_012.matrix_parent_inverse = Matrix(((1.0, 0.0, 0.0, -1.0), (0.0, 1.0, 0.0, 0.0), (0.0, 0.0, 1.0, 0.0), (0.0, 0.0, 0.0, 1.0)))
ob_cube_012.location = (1.0, 0.05, 0.0)
ob_cube_012.lineart.crease_threshold = 0.0
ob_cube_011.parent = ob_plane
ob_cube_011.matrix_parent_inverse = Matrix(((1.0, 0.0, 0.0, -0.6), (0.0, 1.0, 0.0, 0.0), (0.0, 0.0, 1.0, 0.0), (0.0, 0.0, 0.0, 1.0)))
ob_cube_011.location = (0.6, 0.05, 0.0)
ob_cube_011.lineart.crease_threshold = 0.0
ob_cube_010.parent = ob_plane
ob_cube_010.matrix_parent_inverse = Matrix(((1.0, 0.0, 0.0, -0.2), (0.0, 1.0, 0.0, 0.0), (0.0, 0.0, 1.0, 0.0), (0.0, 0.0, 0.0, 1.0)))
ob_cube_010.location = (0.2, 0.05, 0.0)
ob_cube_010.lineart.crease_threshold = 0.0
ob_cube_008.parent = ob_plane
ob_cube_008.matrix_parent_inverse = Matrix(((1.0, 0.0, 0.0, 0.2), (0.0, 1.0, 0.0, 0.0), (0.0, 0.0, 1.0, 0.0), (0.0, 0.0, 0.0, 1.0)))
ob_cube_008.location = (-0.2, 0.05, 0.0)
ob_cube_008.lineart.crease_threshold = 0.0
ob_cube_003.parent = ob_plane
ob_cube_003.matrix_parent_inverse = Matrix(((1.0, 0.0, 0.0, 0.6), (0.0, 1.0, 0.0, 0.0), (0.0, 0.0, 1.0, 0.0), (0.0, 0.0, 0.0, 1.0)))
ob_cube_003.location = (-0.6, 0.05, 0.0)
ob_cube_003.lineart.crease_threshold = 0.0
ob_cube.parent = ob_plane
ob_cube.matrix_parent_inverse = Matrix(((1.0, 0.0, 0.0, 1.0), (0.0, 1.0, 0.0, 0.0), (0.0, 0.0, 1.0, 0.0), (0.0, 0.0, 0.0, 1.0)))
ob_cube.location = (-1.0, 0.05, 0.0)
ob_cube.lineart.crease_threshold = 0.0
ob_cube_013.parent = ob_empty_005
ob_cube_013.location = (-1.3, 0.05, 0.0)
ob_cube_013.rotation_euler = (-1.344e-07, 1.571, 0.0)
ob_cube_013.scale = (1.0, 1.0, 0.5)
ob_cube_013.lineart.crease_threshold = 0.0
ob_cube_018.parent = ob_empty_005
ob_cube_018.location = (-1.3, 0.05, 2.0)
ob_cube_018.rotation_euler = (-1.344e-07, 1.571, 0.0)
ob_cube_018.lineart.crease_threshold = 0.0
ob_cube_017.parent = ob_empty_005
ob_cube_017.location = (-1.3, 0.05, 1.6)
ob_cube_017.rotation_euler = (-1.344e-07, 1.571, 0.0)
ob_cube_017.lineart.crease_threshold = 0.0
ob_cube_016.parent = ob_empty_005
ob_cube_016.location = (-1.3, 0.05, 1.2)
ob_cube_016.rotation_euler = (-1.344e-07, 1.571, 0.0)
ob_cube_016.lineart.crease_threshold = 0.0
ob_cube_015.parent = ob_empty_005
ob_cube_015.location = (-1.3, 0.05, 0.8)
ob_cube_015.rotation_euler = (-1.344e-07, 1.571, 0.0)
ob_cube_015.lineart.crease_threshold = 0.0
ob_cube_014.parent = ob_empty_005
ob_cube_014.location = (-1.3, 0.05, 0.4)
ob_cube_014.rotation_euler = (-1.344e-07, 1.571, 0.0)
ob_cube_014.lineart.crease_threshold = 0.0
ob_cube_019.parent = ob_plane
ob_cube_019.matrix_parent_inverse = Matrix(((1.0, 0.0, 0.0, -1.6), (0.0, 1.0, 0.0, -0.0), (0.0, 0.0, 1.0, -0.0), (0.0, 0.0, 0.0, 1.0)))
ob_cube_019.location = (1.6, -0.05, 3.0)
ob_cube_019.rotation_euler = (0.0, -0.0, 1.571)
ob_cube_019.lineart.crease_threshold = 0.0
ob_cube_020.parent = ob_plane
ob_cube_020.matrix_parent_inverse = Matrix(((1.0, 0.0, 0.0, 1.6), (0.0, 1.0, 0.0, 0.0), (0.0, 0.0, 1.0, 0.0), (0.0, 0.0, 0.0, 1.0)))
ob_cube_020.location = (-1.6, -0.05, 3.0)
ob_cube_020.rotation_euler = (0.0, -0.0, 1.571)
ob_cube_020.lineart.crease_threshold = 0.0
ob_cube_022.parent = ob_plane
ob_cube_022.matrix_parent_inverse = Matrix(((1.0, 0.0, 0.0, 0.8), (0.0, 1.0, 0.0, 0.0), (0.0, 0.0, 1.0, 0.0), (0.0, 0.0, 0.0, 1.0)))
ob_cube_022.location = (-0.8, -0.05, 3.0)
ob_cube_022.rotation_euler = (0.0, -0.0, 1.571)
ob_cube_022.scale = (1.0, 1.0, 0.3)
ob_cube_022.lineart.crease_threshold = 0.0
ob_cube_021.parent = ob_plane
ob_cube_021.matrix_parent_inverse = Matrix(((1.0, 0.0, 0.0, -0.8), (0.0, 1.0, 0.0, 0.0), (0.0, 0.0, 1.0, 0.0), (0.0, 0.0, 0.0, 1.0)))
ob_cube_021.location = (0.8, -0.05, 3.0)
ob_cube_021.rotation_euler = (0.0, -0.0, 1.571)
ob_cube_021.scale = (1.0, 1.0, 0.5)
ob_cube_021.lineart.crease_threshold = 0.0
ob_wall_000.location = (4.768e-07, 0.1, 3.266)
ob_wall_000.rotation_euler = (0.0, -0.0, 3.142)
ob_wall_000.lock_rotations_4d = False
ob_wall_000.empty_display_type = 'ARROWS'
ob_wall_000.lineart.crease_threshold = 0.0
_m = ob_wall_000.modifiers.new('Lattice', 'LATTICE')
_m.object = ob_lattice
_m = ob_wall_000.modifiers.new('Boolean', 'BOOLEAN')
_m.solver = 'FAST'
ob_wall_002.location = (4.768e-07, 0.1, 0.0)
ob_wall_002.rotation_euler = (0.0, -0.0, 3.142)
ob_wall_002.lock_rotations_4d = False
ob_wall_002.empty_display_type = 'ARROWS'
ob_wall_002.lineart.crease_threshold = 0.0
_m = ob_wall_002.modifiers.new('Lattice', 'LATTICE')
_m.object = ob_lattice
_m = ob_wall_002.modifiers.new('Boolean', 'BOOLEAN')
_m.object = ob_cylinder
_m.solver = 'FAST'
ob_plane.location = (0.0, 0.0, 0.0)
ob_plane.lineart.crease_threshold = 0.0
_m = ob_plane.modifiers.new('Lattice', 'LATTICE')
_m.object = ob_lattice
ob_empty_005.parent = ob_cube_009
ob_empty_005.matrix_parent_inverse = Matrix(((7.55e-08, 1.0, 0.0, 0.05), (-1.0, 7.55e-08, 0.0, 3.775e-09), (0.0, 0.0, 1.0, -3.0), (0.0, 0.0, 0.0, 1.0)))
ob_empty_005.location = (0.0, 0.0, 0.2)
ob_empty_005.empty_image_offset = (0.0, 0.0)
ob_empty_005.lineart.crease_threshold = 0.0
ob_lattice.location = (0.0, 0.0, 2.0)
ob_lattice.scale = (4.0, 4.0, 4.0)
ob_lattice.lineart.crease_threshold = 0.0
ob_cylinder_001.parent = ob_plane
ob_cylinder_001.location = (0.0, 0.0, 1.8)
ob_cylinder_001.lineart.crease_threshold = 0.0
_m = ob_cylinder_001.modifiers.new('Solidify', 'SOLIDIFY')
_m.thickness = 0.2
_m.nonmanifold_thickness_mode = 'FIXED'
_m.nonmanifold_merge_threshold = 0.0003
_m = ob_cylinder_001.modifiers.new('EdgeSplit', 'EDGE_SPLIT')
ob_cylinder.parent = ob_plane
ob_cylinder.location = (0.0, 0.0, 1.8)
ob_cylinder.hide_viewport = True
ob_cylinder.hide_render = True
ob_cylinder.lineart.crease_threshold = 0.0
ob_cube_009.parent = ob_plane
ob_cube_009.location = (0.0, -0.05, 3.0)
ob_cube_009.rotation_euler = (0.0, -0.0, 1.571)
ob_cube_009.lineart.crease_threshold = 0.0
_m = ob_cube_009.modifiers.new('EdgeSplit', 'EDGE_SPLIT')
ob_empty_004.parent = ob_plane
ob_empty_004.matrix_parent_inverse = Matrix(((1.0, 0.0, 0.0, -1.6), (0.0, 1.0, 0.0, -0.0), (0.0, 0.0, 1.0, -0.0), (0.0, 0.0, 0.0, 1.0)))
ob_empty_004.location = (1.6, 0.05, 7.121)
ob_empty_004.empty_image_offset = (0.0, 0.0)
ob_empty_004.lineart.crease_threshold = 0.0
ob_empty_003.parent = ob_plane
ob_empty_003.matrix_parent_inverse = Matrix(((1.0, 0.0, 0.0, -0.8), (0.0, 1.0, 0.0, 0.0), (0.0, 0.0, 1.0, 0.0), (0.0, 0.0, 0.0, 1.0)))
ob_empty_003.location = (0.8, 0.05, 7.121)
ob_empty_003.empty_image_offset = (0.0, 0.0)
ob_empty_003.lineart.crease_threshold = 0.0
ob_empty_002.parent = ob_plane
ob_empty_002.location = (3.576e-07, 0.05, 7.121)
ob_empty_002.empty_image_offset = (0.0, 0.0)
ob_empty_002.lineart.crease_threshold = 0.0
ob_empty_001.parent = ob_plane
ob_empty_001.matrix_parent_inverse = Matrix(((1.0, 0.0, 0.0, 0.8), (0.0, 1.0, 0.0, 0.0), (0.0, 0.0, 1.0, 0.0), (0.0, 0.0, 0.0, 1.0)))
ob_empty_001.location = (-0.8, 0.05, 7.121)
ob_empty_001.empty_image_offset = (0.0, 0.0)
ob_empty_001.lineart.crease_threshold = 0.0
ob_empty.parent = ob_plane
ob_empty.matrix_parent_inverse = Matrix(((1.0, 0.0, 0.0, 1.6), (0.0, 1.0, 0.0, 0.0), (0.0, 0.0, 1.0, 0.0), (0.0, 0.0, 0.0, 1.0)))
ob_empty.location = (-1.6, 0.05, 7.121)
ob_empty.empty_image_offset = (0.0, 0.0)
ob_empty.lineart.crease_threshold = 0.0
ob_cube_007.location = (1.6, 0.05, 6.531)
ob_cube_007.rotation_euler = (0.0, -0.0, 1.571)
ob_cube_007.scale = (1.5, 1.0, 1.0)
ob_cube_007.lineart.crease_threshold = 0.0
_vg = ob_cube_007.vertex_groups.new(name='vertex group bottom')
_vg.add([0, 1, 4, 5], 1.0, 'REPLACE')
_m = ob_cube_007.modifiers.new('Hook-Empty', 'HOOK')
_m.center = (-2.608e-08, -3.179e-07, 0.5896)
_m.matrix_inverse = ((1.132e-07, -1.0, 0.0, -3.576e-07), (1.5, 7.55e-08, 0.0, 3.725e-08), (0.0, 0.0, 1.0, -0.5896), (0.0, 0.0, 0.0, 1.0))
_m.object = ob_empty_004
_m = ob_cube_007.modifiers.new('Lattice', 'LATTICE')
_m.object = ob_lattice
_m.vertex_group = 'vertex group bottom'
ob_cube_006.location = (0.8, 0.05, 6.531)
ob_cube_006.rotation_euler = (0.0, -0.0, 1.571)
ob_cube_006.scale = (1.5, 1.0, 1.0)
ob_cube_006.lineart.crease_threshold = 0.0
_vg = ob_cube_006.vertex_groups.new(name='vertex group bottom')
_vg.add([0, 1, 4, 5], 1.0, 'REPLACE')
_m = ob_cube_006.modifiers.new('Hook-Empty', 'HOOK')
_m.center = (-2.608e-08, -3.179e-07, 0.5896)
_m.matrix_inverse = ((1.132e-07, -1.0, 0.0, -3.576e-07), (1.5, 7.55e-08, 0.0, 3.725e-08), (0.0, 0.0, 1.0, -0.5896), (0.0, 0.0, 0.0, 1.0))
_m.object = ob_empty_003
_m = ob_cube_006.modifiers.new('Lattice', 'LATTICE')
_m.object = ob_lattice
_m.vertex_group = 'vertex group bottom'
ob_cube_005.location = (0.0, 0.05, 6.531)
ob_cube_005.rotation_euler = (0.0, -0.0, 1.571)
ob_cube_005.scale = (1.5, 1.0, 1.0)
ob_cube_005.lineart.crease_threshold = 0.0
_vg = ob_cube_005.vertex_groups.new(name='vertex group bottom')
_vg.add([0, 1, 4, 5], 1.0, 'REPLACE')
_m = ob_cube_005.modifiers.new('Hook-Empty', 'HOOK')
_m.center = (-2.608e-08, -3.179e-07, 0.5896)
_m.matrix_inverse = ((1.132e-07, -1.0, 0.0, -3.576e-07), (1.5, 7.55e-08, 0.0, 3.725e-08), (0.0, 0.0, 1.0, -0.5896), (0.0, 0.0, 0.0, 1.0))
_m.object = ob_empty_002
_m = ob_cube_005.modifiers.new('Lattice', 'LATTICE')
_m.object = ob_lattice
_m.vertex_group = 'vertex group bottom'
ob_cube_000.location = (-0.8, 0.05, 6.531)
ob_cube_000.rotation_euler = (0.0, -0.0, 1.571)
ob_cube_000.scale = (1.5, 1.0, 1.0)
ob_cube_000.lineart.crease_threshold = 0.0
_vg = ob_cube_000.vertex_groups.new(name='vertex group bottom')
_vg.add([0, 1, 4, 5], 1.0, 'REPLACE')
_m = ob_cube_000.modifiers.new('Hook-Empty', 'HOOK')
_m.center = (-2.608e-08, -3.179e-07, 0.5896)
_m.matrix_inverse = ((1.132e-07, -1.0, 0.0, -3.576e-07), (1.5, 7.55e-08, 0.0, 3.725e-08), (0.0, 0.0, 1.0, -0.5896), (0.0, 0.0, 0.0, 1.0))
_m.object = ob_empty_001
_m = ob_cube_000.modifiers.new('Lattice', 'LATTICE')
_m.object = ob_lattice
_m.vertex_group = 'vertex group bottom'
ob_cube_002.location = (2.384e-07, -0.05, 3.0)
ob_cube_002.rotation_euler = (0.0, -0.0, 1.571)
ob_cube_002.lineart.crease_threshold = 0.0
_m = ob_cube_002.modifiers.new('Lattice', 'LATTICE')
_m.object = ob_lattice
ob_cube_004.location = (-1.6, 0.05, 6.531)
ob_cube_004.rotation_euler = (0.0, -0.0, 1.571)
ob_cube_004.scale = (1.5, 1.0, 1.0)
ob_cube_004.lineart.crease_threshold = 0.0
_vg = ob_cube_004.vertex_groups.new(name='vertex group bottom')
_vg.add([0, 1, 4, 5], 1.0, 'REPLACE')
_m = ob_cube_004.modifiers.new('Hook-Empty', 'HOOK')
_m.center = (-2.608e-08, -3.179e-07, 0.5896)
_m.matrix_inverse = ((1.132e-07, -1.0, 0.0, -3.576e-07), (1.5, 7.55e-08, 0.0, 3.725e-08), (0.0, 0.0, 1.0, -0.5896), (0.0, 0.0, 0.0, 1.0))
_m.object = ob_empty
_m = ob_cube_004.modifiers.new('Lattice', 'LATTICE')
_m.object = ob_lattice
_m.vertex_group = 'vertex group bottom'

# ---- collection membership
col_collection_1.objects.link(ob_rig)
col_collection_1.objects.link(ob_verticaljoint)
col_collection_1.objects.link(ob_lightdome)
col_collection_1.objects.link(ob_fillerlight)
col_collection_1.objects.link(ob_mainlight)
col_collection_1.objects.link(ob_camera)
col_collection_1.objects.link(ob_cube_001)
col_collection_1.objects.link(ob_cube_012)
col_collection_1.objects.link(ob_cube_011)
col_collection_1.objects.link(ob_cube_010)
col_collection_1.objects.link(ob_cube_008)
col_collection_1.objects.link(ob_cube_003)
col_collection_1.objects.link(ob_cube)
col_collection_1.objects.link(ob_cube_013)
col_collection_1.objects.link(ob_cube_018)
col_collection_1.objects.link(ob_cube_017)
col_collection_1.objects.link(ob_cube_016)
col_collection_1.objects.link(ob_cube_015)
col_collection_1.objects.link(ob_cube_014)
col_collection_1.objects.link(ob_cube_019)
col_collection_1.objects.link(ob_cube_020)
col_collection_1.objects.link(ob_cube_022)
col_collection_1.objects.link(ob_cube_021)
col_collection_1.objects.link(ob_wall_000)
col_collection_1.objects.link(ob_wall_002)
col_collection_11.objects.link(ob_plane)
col_collection_11.objects.link(ob_empty_005)
col_collection_12.objects.link(ob_lattice)
col_collection_12.objects.link(ob_cylinder_001)
col_collection_12.objects.link(ob_cylinder)
col_collection_12.objects.link(ob_cube_009)
col_collection_12.objects.link(ob_empty_004)
col_collection_12.objects.link(ob_empty_003)
col_collection_12.objects.link(ob_empty_002)
col_collection_12.objects.link(ob_empty_001)
col_collection_12.objects.link(ob_empty)
col_collection_12.objects.link(ob_cube_007)
col_collection_12.objects.link(ob_cube_006)
col_collection_12.objects.link(ob_cube_005)
col_collection_12.objects.link(ob_cube_000)
col_collection_12.objects.link(ob_cube_002)
col_collection_12.objects.link(ob_cube_004)
def _layer_coll(name, lc=None):
    lc = lc or bpy.context.view_layer.layer_collection
    for c in lc.children:
        if c.name == name: return c
        r = _layer_coll(name, c)
        if r: return r
_layer_coll('Collection 11').holdout = True
_layer_coll('Collection 11').indirect_only = True

# ---- scene / render settings (as saved in the file)
scene.camera = ob_camera
scene.frame_start = 0; scene.frame_end = 250; scene.frame_set(1)
scene.render.engine = 'BLENDER_EEVEE_NEXT'
scene.render.image_settings.compression = 0
scene.render.resolution_x = 192
scene.render.resolution_y = 192
scene.render.dither_intensity = 0.0
scene.render.film_transparent = True
scene.cycles.use_denoising = False
scene.cycles.samples = 128
scene.cycles.sampling_pattern = 'TABULATED_SOBOL'
scene.cycles.use_adaptive_sampling = False
scene.cycles.use_light_tree = False
scene.cycles.blur_glossy = 0.0
scene.cycles.sample_clamp_indirect = 0.0
scene.view_settings.view_transform = 'Standard'
bpy.context.view_layer.update()
